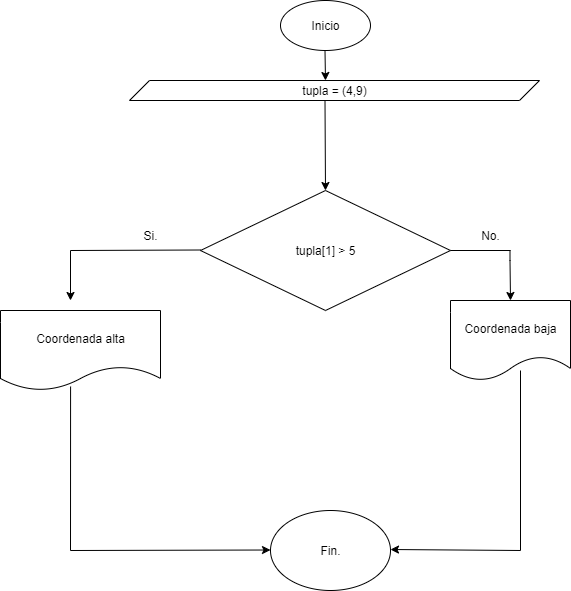

The diagram above was exported from draw.io. Its source (the exported page's mxGraphModel, read from the mxfile embedded in the PNG):
<mxGraphModel dx="872" dy="439" grid="1" gridSize="10" guides="1" tooltips="1" connect="1" arrows="1" fold="1" page="1" pageScale="1" pageWidth="827" pageHeight="1169" background="none" math="0" shadow="0">
  <root>
    <mxCell id="iM503aRB1-NF9o_ghyAc-0" />
    <mxCell id="iM503aRB1-NF9o_ghyAc-1" parent="iM503aRB1-NF9o_ghyAc-0" />
    <mxCell id="iM503aRB1-NF9o_ghyAc-2" value="&lt;font style=&quot;vertical-align: inherit;&quot;&gt;&lt;font style=&quot;vertical-align: inherit;&quot;&gt;Inicio&lt;/font&gt;&lt;/font&gt;" style="ellipse;whiteSpace=wrap;html=1;" parent="iM503aRB1-NF9o_ghyAc-1" vertex="1">
      <mxGeometry x="360" y="10" width="90" height="50" as="geometry" />
    </mxCell>
    <mxCell id="iM503aRB1-NF9o_ghyAc-3" value="" style="endArrow=classic;html=1;rounded=0;" parent="iM503aRB1-NF9o_ghyAc-1" edge="1">
      <mxGeometry width="50" height="50" relative="1" as="geometry">
        <mxPoint x="404.5" y="60" as="sourcePoint" />
        <mxPoint x="405" y="90" as="targetPoint" />
      </mxGeometry>
    </mxCell>
    <mxCell id="iM503aRB1-NF9o_ghyAc-5" value="tupla[1] &amp;gt; 5" style="rhombus;whiteSpace=wrap;html=1;" parent="iM503aRB1-NF9o_ghyAc-1" vertex="1">
      <mxGeometry x="280" y="200" width="250" height="120" as="geometry" />
    </mxCell>
    <mxCell id="iM503aRB1-NF9o_ghyAc-6" value="" style="endArrow=none;html=1;rounded=0;" parent="iM503aRB1-NF9o_ghyAc-1" edge="1">
      <mxGeometry width="50" height="50" relative="1" as="geometry">
        <mxPoint x="150" y="260" as="sourcePoint" />
        <mxPoint x="280" y="259.5" as="targetPoint" />
      </mxGeometry>
    </mxCell>
    <mxCell id="iM503aRB1-NF9o_ghyAc-7" value="" style="endArrow=classic;html=1;rounded=0;" parent="iM503aRB1-NF9o_ghyAc-1" edge="1">
      <mxGeometry width="50" height="50" relative="1" as="geometry">
        <mxPoint x="150" y="260" as="sourcePoint" />
        <mxPoint x="150" y="310" as="targetPoint" />
      </mxGeometry>
    </mxCell>
    <mxCell id="iM503aRB1-NF9o_ghyAc-8" value="&lt;font style=&quot;vertical-align: inherit;&quot;&gt;&lt;font style=&quot;vertical-align: inherit;&quot;&gt;Si.&lt;/font&gt;&lt;/font&gt;" style="text;html=1;align=center;verticalAlign=middle;whiteSpace=wrap;rounded=0;" parent="iM503aRB1-NF9o_ghyAc-1" vertex="1">
      <mxGeometry x="200" y="230" width="60" height="30" as="geometry" />
    </mxCell>
    <mxCell id="iM503aRB1-NF9o_ghyAc-9" value="" style="endArrow=none;html=1;rounded=0;exitX=1;exitY=0.5;exitDx=0;exitDy=0;" parent="iM503aRB1-NF9o_ghyAc-1" source="iM503aRB1-NF9o_ghyAc-5" edge="1">
      <mxGeometry width="50" height="50" relative="1" as="geometry">
        <mxPoint x="510" y="255" as="sourcePoint" />
        <mxPoint x="590" y="260" as="targetPoint" />
      </mxGeometry>
    </mxCell>
    <mxCell id="iM503aRB1-NF9o_ghyAc-10" value="" style="endArrow=classic;html=1;rounded=0;" parent="iM503aRB1-NF9o_ghyAc-1" edge="1">
      <mxGeometry width="50" height="50" relative="1" as="geometry">
        <mxPoint x="589.5" y="260" as="sourcePoint" />
        <mxPoint x="590" y="310" as="targetPoint" />
        <Array as="points">
          <mxPoint x="589.5" y="270" />
        </Array>
      </mxGeometry>
    </mxCell>
    <mxCell id="iM503aRB1-NF9o_ghyAc-11" value="&lt;font style=&quot;vertical-align: inherit;&quot;&gt;&lt;font style=&quot;vertical-align: inherit;&quot;&gt;No.&lt;/font&gt;&lt;/font&gt;" style="text;html=1;align=center;verticalAlign=middle;whiteSpace=wrap;rounded=0;" parent="iM503aRB1-NF9o_ghyAc-1" vertex="1">
      <mxGeometry x="540" y="230" width="60" height="30" as="geometry" />
    </mxCell>
    <mxCell id="iM503aRB1-NF9o_ghyAc-12" value="Fin." style="ellipse;whiteSpace=wrap;html=1;" parent="iM503aRB1-NF9o_ghyAc-1" vertex="1">
      <mxGeometry x="350" y="520" width="120" height="80" as="geometry" />
    </mxCell>
    <mxCell id="iM503aRB1-NF9o_ghyAc-13" value="tupla = (4,9)" style="shape=parallelogram;perimeter=parallelogramPerimeter;whiteSpace=wrap;html=1;fixedSize=1;" parent="iM503aRB1-NF9o_ghyAc-1" vertex="1">
      <mxGeometry x="209" y="90" width="410" height="20" as="geometry" />
    </mxCell>
    <mxCell id="iM503aRB1-NF9o_ghyAc-14" value="" style="endArrow=classic;html=1;rounded=0;" parent="iM503aRB1-NF9o_ghyAc-1" edge="1">
      <mxGeometry width="50" height="50" relative="1" as="geometry">
        <mxPoint x="150" y="560" as="sourcePoint" />
        <mxPoint x="350" y="559.5" as="targetPoint" />
      </mxGeometry>
    </mxCell>
    <mxCell id="iM503aRB1-NF9o_ghyAc-15" value="Coordenada baja" style="shape=document;whiteSpace=wrap;html=1;boundedLbl=1;" parent="iM503aRB1-NF9o_ghyAc-1" vertex="1">
      <mxGeometry x="530" y="310" width="120" height="80" as="geometry" />
    </mxCell>
    <mxCell id="iM503aRB1-NF9o_ghyAc-21" value="" style="endArrow=none;html=1;rounded=0;entryX=0.438;entryY=0.95;entryDx=0;entryDy=0;entryPerimeter=0;" parent="iM503aRB1-NF9o_ghyAc-1" target="iM503aRB1-NF9o_ghyAc-22" edge="1">
      <mxGeometry width="50" height="50" relative="1" as="geometry">
        <mxPoint x="150" y="560" as="sourcePoint" />
        <mxPoint x="150" y="460" as="targetPoint" />
      </mxGeometry>
    </mxCell>
    <mxCell id="iM503aRB1-NF9o_ghyAc-22" value="Coordenada alta" style="shape=document;whiteSpace=wrap;html=1;boundedLbl=1;" parent="iM503aRB1-NF9o_ghyAc-1" vertex="1">
      <mxGeometry x="80" y="320" width="160" height="80" as="geometry" />
    </mxCell>
    <mxCell id="iM503aRB1-NF9o_ghyAc-23" value="" style="endArrow=none;html=1;rounded=0;" parent="iM503aRB1-NF9o_ghyAc-1" edge="1">
      <mxGeometry width="50" height="50" relative="1" as="geometry">
        <mxPoint x="600" y="560" as="sourcePoint" />
        <mxPoint x="600" y="380" as="targetPoint" />
      </mxGeometry>
    </mxCell>
    <mxCell id="iM503aRB1-NF9o_ghyAc-24" value="" style="endArrow=classic;html=1;rounded=0;" parent="iM503aRB1-NF9o_ghyAc-1" edge="1">
      <mxGeometry width="50" height="50" relative="1" as="geometry">
        <mxPoint x="600" y="560" as="sourcePoint" />
        <mxPoint x="470" y="559" as="targetPoint" />
      </mxGeometry>
    </mxCell>
    <mxCell id="nj4yN8E0gug8fOrHDp-r-1" value="" style="endArrow=classic;html=1;rounded=0;" parent="iM503aRB1-NF9o_ghyAc-1" edge="1">
      <mxGeometry width="50" height="50" relative="1" as="geometry">
        <mxPoint x="404.5" y="110" as="sourcePoint" />
        <mxPoint x="405" y="200" as="targetPoint" />
      </mxGeometry>
    </mxCell>
  </root>
</mxGraphModel>